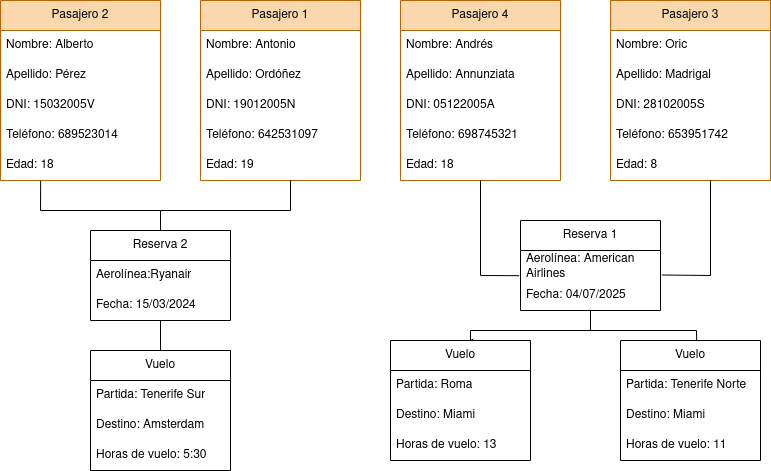

The diagram above was exported from draw.io. Its source (the exported page's mxGraphModel, read from the mxfile embedded in the PNG):
<mxGraphModel dx="1912" dy="1023" grid="1" gridSize="10" guides="1" tooltips="1" connect="1" arrows="1" fold="1" page="1" pageScale="1" pageWidth="827" pageHeight="1169" math="0" shadow="0">
  <root>
    <mxCell id="0" />
    <mxCell id="1" parent="0" />
    <mxCell id="hWXpu2DrEECb9KUz23bU-98" value="Pasajero 1" style="swimlane;fontStyle=0;childLayout=stackLayout;horizontal=1;startSize=30;horizontalStack=0;resizeParent=1;resizeParentMax=0;resizeLast=0;collapsible=1;marginBottom=0;whiteSpace=wrap;html=1;fillColor=#fad7ac;strokeColor=#b46504;" parent="1" vertex="1">
      <mxGeometry x="240" y="40" width="160" height="180" as="geometry" />
    </mxCell>
    <mxCell id="hWXpu2DrEECb9KUz23bU-99" value="Nombre: Antonio " style="text;strokeColor=none;fillColor=none;align=left;verticalAlign=middle;spacingLeft=4;spacingRight=4;overflow=hidden;points=[[0,0.5],[1,0.5]];portConstraint=eastwest;rotatable=0;whiteSpace=wrap;html=1;" parent="hWXpu2DrEECb9KUz23bU-98" vertex="1">
      <mxGeometry y="30" width="160" height="30" as="geometry" />
    </mxCell>
    <mxCell id="hWXpu2DrEECb9KUz23bU-100" value="Apellido: Ordóñez" style="text;strokeColor=none;fillColor=none;align=left;verticalAlign=middle;spacingLeft=4;spacingRight=4;overflow=hidden;points=[[0,0.5],[1,0.5]];portConstraint=eastwest;rotatable=0;whiteSpace=wrap;html=1;" parent="hWXpu2DrEECb9KUz23bU-98" vertex="1">
      <mxGeometry y="60" width="160" height="30" as="geometry" />
    </mxCell>
    <mxCell id="hWXpu2DrEECb9KUz23bU-101" value="DNI: 19012005N" style="text;strokeColor=none;fillColor=none;align=left;verticalAlign=middle;spacingLeft=4;spacingRight=4;overflow=hidden;points=[[0,0.5],[1,0.5]];portConstraint=eastwest;rotatable=0;whiteSpace=wrap;html=1;" parent="hWXpu2DrEECb9KUz23bU-98" vertex="1">
      <mxGeometry y="90" width="160" height="30" as="geometry" />
    </mxCell>
    <mxCell id="hWXpu2DrEECb9KUz23bU-102" value="Teléfono: 642531097" style="text;strokeColor=none;fillColor=none;align=left;verticalAlign=middle;spacingLeft=4;spacingRight=4;overflow=hidden;points=[[0,0.5],[1,0.5]];portConstraint=eastwest;rotatable=0;whiteSpace=wrap;html=1;" parent="hWXpu2DrEECb9KUz23bU-98" vertex="1">
      <mxGeometry y="120" width="160" height="30" as="geometry" />
    </mxCell>
    <mxCell id="hWXpu2DrEECb9KUz23bU-103" value="Edad: 19" style="text;strokeColor=none;fillColor=none;align=left;verticalAlign=middle;spacingLeft=4;spacingRight=4;overflow=hidden;points=[[0,0.5],[1,0.5]];portConstraint=eastwest;rotatable=0;whiteSpace=wrap;html=1;" parent="hWXpu2DrEECb9KUz23bU-98" vertex="1">
      <mxGeometry y="150" width="160" height="30" as="geometry" />
    </mxCell>
    <mxCell id="hWXpu2DrEECb9KUz23bU-104" value="Pasajero 2" style="swimlane;fontStyle=0;childLayout=stackLayout;horizontal=1;startSize=30;horizontalStack=0;resizeParent=1;resizeParentMax=0;resizeLast=0;collapsible=1;marginBottom=0;whiteSpace=wrap;html=1;fillColor=#fad7ac;strokeColor=#b46504;" parent="1" vertex="1">
      <mxGeometry x="40" y="40" width="160" height="180" as="geometry" />
    </mxCell>
    <mxCell id="hWXpu2DrEECb9KUz23bU-105" value="Nombre: Alberto" style="text;strokeColor=none;fillColor=none;align=left;verticalAlign=middle;spacingLeft=4;spacingRight=4;overflow=hidden;points=[[0,0.5],[1,0.5]];portConstraint=eastwest;rotatable=0;whiteSpace=wrap;html=1;" parent="hWXpu2DrEECb9KUz23bU-104" vertex="1">
      <mxGeometry y="30" width="160" height="30" as="geometry" />
    </mxCell>
    <mxCell id="hWXpu2DrEECb9KUz23bU-106" value="Apellido: Pérez" style="text;strokeColor=none;fillColor=none;align=left;verticalAlign=middle;spacingLeft=4;spacingRight=4;overflow=hidden;points=[[0,0.5],[1,0.5]];portConstraint=eastwest;rotatable=0;whiteSpace=wrap;html=1;" parent="hWXpu2DrEECb9KUz23bU-104" vertex="1">
      <mxGeometry y="60" width="160" height="30" as="geometry" />
    </mxCell>
    <mxCell id="hWXpu2DrEECb9KUz23bU-107" value="DNI: 15032005V" style="text;strokeColor=none;fillColor=none;align=left;verticalAlign=middle;spacingLeft=4;spacingRight=4;overflow=hidden;points=[[0,0.5],[1,0.5]];portConstraint=eastwest;rotatable=0;whiteSpace=wrap;html=1;" parent="hWXpu2DrEECb9KUz23bU-104" vertex="1">
      <mxGeometry y="90" width="160" height="30" as="geometry" />
    </mxCell>
    <mxCell id="hWXpu2DrEECb9KUz23bU-108" value="Teléfono: 689523014" style="text;strokeColor=none;fillColor=none;align=left;verticalAlign=middle;spacingLeft=4;spacingRight=4;overflow=hidden;points=[[0,0.5],[1,0.5]];portConstraint=eastwest;rotatable=0;whiteSpace=wrap;html=1;" parent="hWXpu2DrEECb9KUz23bU-104" vertex="1">
      <mxGeometry y="120" width="160" height="30" as="geometry" />
    </mxCell>
    <mxCell id="hWXpu2DrEECb9KUz23bU-109" value="Edad: 18" style="text;strokeColor=none;fillColor=none;align=left;verticalAlign=middle;spacingLeft=4;spacingRight=4;overflow=hidden;points=[[0,0.5],[1,0.5]];portConstraint=eastwest;rotatable=0;whiteSpace=wrap;html=1;" parent="hWXpu2DrEECb9KUz23bU-104" vertex="1">
      <mxGeometry y="150" width="160" height="30" as="geometry" />
    </mxCell>
    <mxCell id="hWXpu2DrEECb9KUz23bU-110" value="Pasajero 3" style="swimlane;fontStyle=0;childLayout=stackLayout;horizontal=1;startSize=30;horizontalStack=0;resizeParent=1;resizeParentMax=0;resizeLast=0;collapsible=1;marginBottom=0;whiteSpace=wrap;html=1;fillColor=#fad7ac;strokeColor=#b46504;" parent="1" vertex="1">
      <mxGeometry x="650" y="40" width="160" height="180" as="geometry" />
    </mxCell>
    <mxCell id="hWXpu2DrEECb9KUz23bU-111" value="Nombre: Oric " style="text;strokeColor=none;fillColor=none;align=left;verticalAlign=middle;spacingLeft=4;spacingRight=4;overflow=hidden;points=[[0,0.5],[1,0.5]];portConstraint=eastwest;rotatable=0;whiteSpace=wrap;html=1;" parent="hWXpu2DrEECb9KUz23bU-110" vertex="1">
      <mxGeometry y="30" width="160" height="30" as="geometry" />
    </mxCell>
    <mxCell id="hWXpu2DrEECb9KUz23bU-112" value="Apellido: Madrigal" style="text;strokeColor=none;fillColor=none;align=left;verticalAlign=middle;spacingLeft=4;spacingRight=4;overflow=hidden;points=[[0,0.5],[1,0.5]];portConstraint=eastwest;rotatable=0;whiteSpace=wrap;html=1;" parent="hWXpu2DrEECb9KUz23bU-110" vertex="1">
      <mxGeometry y="60" width="160" height="30" as="geometry" />
    </mxCell>
    <mxCell id="hWXpu2DrEECb9KUz23bU-113" value="DNI: 28102005S" style="text;strokeColor=none;fillColor=none;align=left;verticalAlign=middle;spacingLeft=4;spacingRight=4;overflow=hidden;points=[[0,0.5],[1,0.5]];portConstraint=eastwest;rotatable=0;whiteSpace=wrap;html=1;" parent="hWXpu2DrEECb9KUz23bU-110" vertex="1">
      <mxGeometry y="90" width="160" height="30" as="geometry" />
    </mxCell>
    <mxCell id="hWXpu2DrEECb9KUz23bU-114" value="Teléfono: 653951742" style="text;strokeColor=none;fillColor=none;align=left;verticalAlign=middle;spacingLeft=4;spacingRight=4;overflow=hidden;points=[[0,0.5],[1,0.5]];portConstraint=eastwest;rotatable=0;whiteSpace=wrap;html=1;" parent="hWXpu2DrEECb9KUz23bU-110" vertex="1">
      <mxGeometry y="120" width="160" height="30" as="geometry" />
    </mxCell>
    <mxCell id="hWXpu2DrEECb9KUz23bU-115" value="Edad: 8" style="text;strokeColor=none;fillColor=none;align=left;verticalAlign=middle;spacingLeft=4;spacingRight=4;overflow=hidden;points=[[0,0.5],[1,0.5]];portConstraint=eastwest;rotatable=0;whiteSpace=wrap;html=1;" parent="hWXpu2DrEECb9KUz23bU-110" vertex="1">
      <mxGeometry y="150" width="160" height="30" as="geometry" />
    </mxCell>
    <mxCell id="hWXpu2DrEECb9KUz23bU-116" value="Pasajero 4" style="swimlane;fontStyle=0;childLayout=stackLayout;horizontal=1;startSize=30;horizontalStack=0;resizeParent=1;resizeParentMax=0;resizeLast=0;collapsible=1;marginBottom=0;whiteSpace=wrap;html=1;fillColor=#fad7ac;strokeColor=#b46504;" parent="1" vertex="1">
      <mxGeometry x="440" y="40" width="160" height="180" as="geometry" />
    </mxCell>
    <mxCell id="hWXpu2DrEECb9KUz23bU-117" value="Nombre: Andrés" style="text;strokeColor=none;fillColor=none;align=left;verticalAlign=middle;spacingLeft=4;spacingRight=4;overflow=hidden;points=[[0,0.5],[1,0.5]];portConstraint=eastwest;rotatable=0;whiteSpace=wrap;html=1;" parent="hWXpu2DrEECb9KUz23bU-116" vertex="1">
      <mxGeometry y="30" width="160" height="30" as="geometry" />
    </mxCell>
    <mxCell id="hWXpu2DrEECb9KUz23bU-118" value="Apellido: Annunziata" style="text;strokeColor=none;fillColor=none;align=left;verticalAlign=middle;spacingLeft=4;spacingRight=4;overflow=hidden;points=[[0,0.5],[1,0.5]];portConstraint=eastwest;rotatable=0;whiteSpace=wrap;html=1;" parent="hWXpu2DrEECb9KUz23bU-116" vertex="1">
      <mxGeometry y="60" width="160" height="30" as="geometry" />
    </mxCell>
    <mxCell id="hWXpu2DrEECb9KUz23bU-119" value="DNI: 05122005A" style="text;strokeColor=none;fillColor=none;align=left;verticalAlign=middle;spacingLeft=4;spacingRight=4;overflow=hidden;points=[[0,0.5],[1,0.5]];portConstraint=eastwest;rotatable=0;whiteSpace=wrap;html=1;" parent="hWXpu2DrEECb9KUz23bU-116" vertex="1">
      <mxGeometry y="90" width="160" height="30" as="geometry" />
    </mxCell>
    <mxCell id="hWXpu2DrEECb9KUz23bU-120" value="Teléfono: 698745321" style="text;strokeColor=none;fillColor=none;align=left;verticalAlign=middle;spacingLeft=4;spacingRight=4;overflow=hidden;points=[[0,0.5],[1,0.5]];portConstraint=eastwest;rotatable=0;whiteSpace=wrap;html=1;" parent="hWXpu2DrEECb9KUz23bU-116" vertex="1">
      <mxGeometry y="120" width="160" height="30" as="geometry" />
    </mxCell>
    <mxCell id="hWXpu2DrEECb9KUz23bU-121" value="Edad: 18" style="text;strokeColor=none;fillColor=none;align=left;verticalAlign=middle;spacingLeft=4;spacingRight=4;overflow=hidden;points=[[0,0.5],[1,0.5]];portConstraint=eastwest;rotatable=0;whiteSpace=wrap;html=1;" parent="hWXpu2DrEECb9KUz23bU-116" vertex="1">
      <mxGeometry y="150" width="160" height="30" as="geometry" />
    </mxCell>
    <mxCell id="hWXpu2DrEECb9KUz23bU-122" value="Vuelo" style="swimlane;fontStyle=0;childLayout=stackLayout;horizontal=1;startSize=30;horizontalStack=0;resizeParent=1;resizeParentMax=0;resizeLast=0;collapsible=1;marginBottom=0;whiteSpace=wrap;html=1;" parent="1" vertex="1">
      <mxGeometry x="430" y="380" width="140" height="120" as="geometry" />
    </mxCell>
    <mxCell id="hWXpu2DrEECb9KUz23bU-123" value="Partida: Roma" style="text;strokeColor=none;fillColor=none;align=left;verticalAlign=middle;spacingLeft=4;spacingRight=4;overflow=hidden;points=[[0,0.5],[1,0.5]];portConstraint=eastwest;rotatable=0;whiteSpace=wrap;html=1;" parent="hWXpu2DrEECb9KUz23bU-122" vertex="1">
      <mxGeometry y="30" width="140" height="30" as="geometry" />
    </mxCell>
    <mxCell id="hWXpu2DrEECb9KUz23bU-124" value="Destino: Miami" style="text;strokeColor=none;fillColor=none;align=left;verticalAlign=middle;spacingLeft=4;spacingRight=4;overflow=hidden;points=[[0,0.5],[1,0.5]];portConstraint=eastwest;rotatable=0;whiteSpace=wrap;html=1;" parent="hWXpu2DrEECb9KUz23bU-122" vertex="1">
      <mxGeometry y="60" width="140" height="30" as="geometry" />
    </mxCell>
    <mxCell id="hWXpu2DrEECb9KUz23bU-125" value="Horas de vuelo: 13" style="text;strokeColor=none;fillColor=none;align=left;verticalAlign=middle;spacingLeft=4;spacingRight=4;overflow=hidden;points=[[0,0.5],[1,0.5]];portConstraint=eastwest;rotatable=0;whiteSpace=wrap;html=1;" parent="hWXpu2DrEECb9KUz23bU-122" vertex="1">
      <mxGeometry y="90" width="140" height="30" as="geometry" />
    </mxCell>
    <mxCell id="hWXpu2DrEECb9KUz23bU-126" value="Vuelo" style="swimlane;fontStyle=0;childLayout=stackLayout;horizontal=1;startSize=30;horizontalStack=0;resizeParent=1;resizeParentMax=0;resizeLast=0;collapsible=1;marginBottom=0;whiteSpace=wrap;html=1;" parent="1" vertex="1">
      <mxGeometry x="660" y="380" width="140" height="120" as="geometry" />
    </mxCell>
    <mxCell id="hWXpu2DrEECb9KUz23bU-127" value="Partida: Tenerife Norte" style="text;strokeColor=none;fillColor=none;align=left;verticalAlign=middle;spacingLeft=4;spacingRight=4;overflow=hidden;points=[[0,0.5],[1,0.5]];portConstraint=eastwest;rotatable=0;whiteSpace=wrap;html=1;" parent="hWXpu2DrEECb9KUz23bU-126" vertex="1">
      <mxGeometry y="30" width="140" height="30" as="geometry" />
    </mxCell>
    <mxCell id="hWXpu2DrEECb9KUz23bU-128" value="Destino: Miami" style="text;strokeColor=none;fillColor=none;align=left;verticalAlign=middle;spacingLeft=4;spacingRight=4;overflow=hidden;points=[[0,0.5],[1,0.5]];portConstraint=eastwest;rotatable=0;whiteSpace=wrap;html=1;" parent="hWXpu2DrEECb9KUz23bU-126" vertex="1">
      <mxGeometry y="60" width="140" height="30" as="geometry" />
    </mxCell>
    <mxCell id="hWXpu2DrEECb9KUz23bU-129" value="Horas de vuelo: 11" style="text;strokeColor=none;fillColor=none;align=left;verticalAlign=middle;spacingLeft=4;spacingRight=4;overflow=hidden;points=[[0,0.5],[1,0.5]];portConstraint=eastwest;rotatable=0;whiteSpace=wrap;html=1;" parent="hWXpu2DrEECb9KUz23bU-126" vertex="1">
      <mxGeometry y="90" width="140" height="30" as="geometry" />
    </mxCell>
    <mxCell id="hWXpu2DrEECb9KUz23bU-130" value="Vuelo" style="swimlane;fontStyle=0;childLayout=stackLayout;horizontal=1;startSize=30;horizontalStack=0;resizeParent=1;resizeParentMax=0;resizeLast=0;collapsible=1;marginBottom=0;whiteSpace=wrap;html=1;" parent="1" vertex="1">
      <mxGeometry x="130" y="390" width="140" height="120" as="geometry" />
    </mxCell>
    <mxCell id="hWXpu2DrEECb9KUz23bU-131" value="Partida: Tenerife Sur" style="text;strokeColor=none;fillColor=none;align=left;verticalAlign=middle;spacingLeft=4;spacingRight=4;overflow=hidden;points=[[0,0.5],[1,0.5]];portConstraint=eastwest;rotatable=0;whiteSpace=wrap;html=1;" parent="hWXpu2DrEECb9KUz23bU-130" vertex="1">
      <mxGeometry y="30" width="140" height="30" as="geometry" />
    </mxCell>
    <mxCell id="hWXpu2DrEECb9KUz23bU-132" value="Destino: Ámsterdam" style="text;strokeColor=none;fillColor=none;align=left;verticalAlign=middle;spacingLeft=4;spacingRight=4;overflow=hidden;points=[[0,0.5],[1,0.5]];portConstraint=eastwest;rotatable=0;whiteSpace=wrap;html=1;" parent="hWXpu2DrEECb9KUz23bU-130" vertex="1">
      <mxGeometry y="60" width="140" height="30" as="geometry" />
    </mxCell>
    <mxCell id="hWXpu2DrEECb9KUz23bU-133" value="Horas de vuelo: 5:30" style="text;strokeColor=none;fillColor=none;align=left;verticalAlign=middle;spacingLeft=4;spacingRight=4;overflow=hidden;points=[[0,0.5],[1,0.5]];portConstraint=eastwest;rotatable=0;whiteSpace=wrap;html=1;" parent="hWXpu2DrEECb9KUz23bU-130" vertex="1">
      <mxGeometry y="90" width="140" height="30" as="geometry" />
    </mxCell>
    <mxCell id="hWXpu2DrEECb9KUz23bU-134" value="Reserva 1" style="swimlane;fontStyle=0;childLayout=stackLayout;horizontal=1;startSize=30;horizontalStack=0;resizeParent=1;resizeParentMax=0;resizeLast=0;collapsible=1;marginBottom=0;whiteSpace=wrap;html=1;" parent="1" vertex="1">
      <mxGeometry x="560" y="260" width="140" height="90" as="geometry" />
    </mxCell>
    <mxCell id="hWXpu2DrEECb9KUz23bU-136" value="Aerolínea: American Airlines" style="text;strokeColor=none;fillColor=none;align=left;verticalAlign=middle;spacingLeft=4;spacingRight=4;overflow=hidden;points=[[0,0.5],[1,0.5]];portConstraint=eastwest;rotatable=0;whiteSpace=wrap;html=1;" parent="hWXpu2DrEECb9KUz23bU-134" vertex="1">
      <mxGeometry y="30" width="140" height="30" as="geometry" />
    </mxCell>
    <mxCell id="hWXpu2DrEECb9KUz23bU-137" value="Fecha: 04/07/2025" style="text;strokeColor=none;fillColor=none;align=left;verticalAlign=middle;spacingLeft=4;spacingRight=4;overflow=hidden;points=[[0,0.5],[1,0.5]];portConstraint=eastwest;rotatable=0;whiteSpace=wrap;html=1;" parent="hWXpu2DrEECb9KUz23bU-134" vertex="1">
      <mxGeometry y="60" width="140" height="30" as="geometry" />
    </mxCell>
    <mxCell id="hWXpu2DrEECb9KUz23bU-138" value="Reserva 2" style="swimlane;fontStyle=0;childLayout=stackLayout;horizontal=1;startSize=30;horizontalStack=0;resizeParent=1;resizeParentMax=0;resizeLast=0;collapsible=1;marginBottom=0;whiteSpace=wrap;html=1;" parent="1" vertex="1">
      <mxGeometry x="130" y="270" width="140" height="90" as="geometry" />
    </mxCell>
    <mxCell id="hWXpu2DrEECb9KUz23bU-139" value="Aerolínea:Ryanair" style="text;strokeColor=none;fillColor=none;align=left;verticalAlign=middle;spacingLeft=4;spacingRight=4;overflow=hidden;points=[[0,0.5],[1,0.5]];portConstraint=eastwest;rotatable=0;whiteSpace=wrap;html=1;" parent="hWXpu2DrEECb9KUz23bU-138" vertex="1">
      <mxGeometry y="30" width="140" height="30" as="geometry" />
    </mxCell>
    <mxCell id="hWXpu2DrEECb9KUz23bU-140" value="Fecha: 15/03/2024" style="text;strokeColor=none;fillColor=none;align=left;verticalAlign=middle;spacingLeft=4;spacingRight=4;overflow=hidden;points=[[0,0.5],[1,0.5]];portConstraint=eastwest;rotatable=0;whiteSpace=wrap;html=1;" parent="hWXpu2DrEECb9KUz23bU-138" vertex="1">
      <mxGeometry y="60" width="140" height="30" as="geometry" />
    </mxCell>
    <mxCell id="CjHCd6-y0ufwJr7-hTr7-3" value="" style="endArrow=none;html=1;rounded=0;exitX=0.5;exitY=0;exitDx=0;exitDy=0;" edge="1" parent="hWXpu2DrEECb9KUz23bU-138" source="hWXpu2DrEECb9KUz23bU-130">
      <mxGeometry width="50" height="50" relative="1" as="geometry">
        <mxPoint x="20" y="140" as="sourcePoint" />
        <mxPoint x="70" y="90" as="targetPoint" />
      </mxGeometry>
    </mxCell>
    <mxCell id="hWXpu2DrEECb9KUz23bU-141" value="" style="endArrow=none;html=1;rounded=0;exitX=-0.009;exitY=0.84;exitDx=0;exitDy=0;exitPerimeter=0;" parent="1" source="hWXpu2DrEECb9KUz23bU-136" edge="1">
      <mxGeometry width="50" height="50" relative="1" as="geometry">
        <mxPoint x="470" y="270" as="sourcePoint" />
        <mxPoint x="520" y="220" as="targetPoint" />
        <Array as="points">
          <mxPoint x="520" y="315" />
        </Array>
      </mxGeometry>
    </mxCell>
    <mxCell id="hWXpu2DrEECb9KUz23bU-142" value="" style="endArrow=none;html=1;rounded=0;exitX=1.011;exitY=0.817;exitDx=0;exitDy=0;exitPerimeter=0;" parent="1" source="hWXpu2DrEECb9KUz23bU-136" edge="1">
      <mxGeometry width="50" height="50" relative="1" as="geometry">
        <mxPoint x="700" y="270" as="sourcePoint" />
        <mxPoint x="750" y="220" as="targetPoint" />
        <Array as="points">
          <mxPoint x="750" y="315" />
        </Array>
      </mxGeometry>
    </mxCell>
    <mxCell id="hWXpu2DrEECb9KUz23bU-143" value="" style="endArrow=none;html=1;rounded=0;exitX=0.591;exitY=-0.011;exitDx=0;exitDy=0;exitPerimeter=0;" parent="1" source="hWXpu2DrEECb9KUz23bU-122" edge="1">
      <mxGeometry width="50" height="50" relative="1" as="geometry">
        <mxPoint x="580" y="400" as="sourcePoint" />
        <mxPoint x="630" y="350" as="targetPoint" />
        <Array as="points">
          <mxPoint x="510" y="380" />
          <mxPoint x="510" y="370" />
          <mxPoint x="630" y="370" />
        </Array>
      </mxGeometry>
    </mxCell>
    <mxCell id="CjHCd6-y0ufwJr7-hTr7-1" value="" style="endArrow=none;html=1;rounded=0;entryX=0.544;entryY=0.005;entryDx=0;entryDy=0;entryPerimeter=0;" edge="1" parent="1" target="hWXpu2DrEECb9KUz23bU-126">
      <mxGeometry width="50" height="50" relative="1" as="geometry">
        <mxPoint x="630" y="370" as="sourcePoint" />
        <mxPoint x="700" y="360" as="targetPoint" />
        <Array as="points">
          <mxPoint x="736" y="370" />
        </Array>
      </mxGeometry>
    </mxCell>
    <mxCell id="CjHCd6-y0ufwJr7-hTr7-4" value="" style="endArrow=none;html=1;rounded=0;exitX=0.5;exitY=0;exitDx=0;exitDy=0;" edge="1" parent="1" source="hWXpu2DrEECb9KUz23bU-138">
      <mxGeometry width="50" height="50" relative="1" as="geometry">
        <mxPoint x="280" y="270" as="sourcePoint" />
        <mxPoint x="330" y="220" as="targetPoint" />
        <Array as="points">
          <mxPoint x="200" y="250" />
          <mxPoint x="330" y="250" />
        </Array>
      </mxGeometry>
    </mxCell>
    <mxCell id="CjHCd6-y0ufwJr7-hTr7-5" value="" style="endArrow=none;html=1;rounded=0;entryX=0.251;entryY=1.014;entryDx=0;entryDy=0;entryPerimeter=0;" edge="1" parent="1" target="hWXpu2DrEECb9KUz23bU-109">
      <mxGeometry width="50" height="50" relative="1" as="geometry">
        <mxPoint x="200" y="250" as="sourcePoint" />
        <mxPoint x="120" y="220" as="targetPoint" />
        <Array as="points">
          <mxPoint x="80" y="250" />
        </Array>
      </mxGeometry>
    </mxCell>
  </root>
</mxGraphModel>